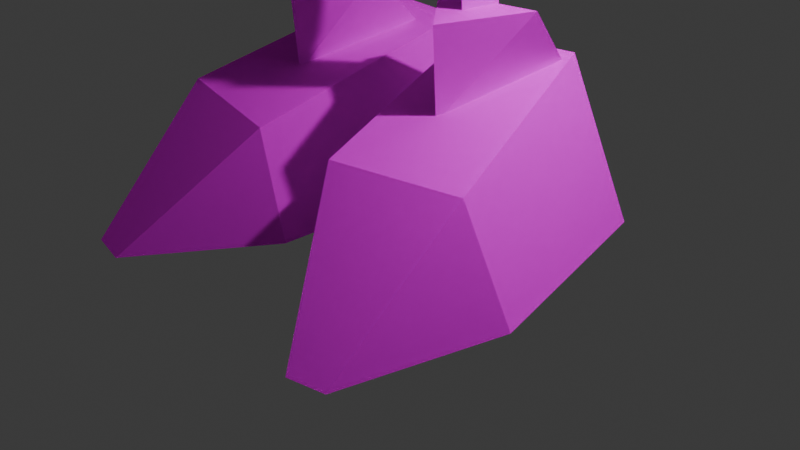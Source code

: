 # Source: lowpolysonic.blend  (saved by Blender 4.2.66; exported with 4.5.12 LTS)
import bpy
from mathutils import Matrix  # noqa: F401  (used for matrix-valued properties, if any)

bpy.ops.wm.read_factory_settings(use_empty=True)
scene = bpy.context.scene
scene.name = 'Scene'

# ---- collections
col_collection = bpy.data.collections.new('Collection'); scene.collection.children.link(col_collection)

# ---- images (referenced by path relative to the original .blend; pixels are not part of the script)
import os
ASSET_DIR = os.environ.get("B2B_ASSET_DIR", "")  # directory of the original .blend (textures are referenced by path, not embedded)
HERE = os.path.dirname(os.path.abspath(__file__))  # packed textures are extracted next to this script under _unpacked/

def load_image(name, relpath, width, height, colorspace="sRGB"):
    """Load a texture the original file referenced (path relative to the .blend, or extracted next to this script)."""
    p = next((c for c in (os.path.join(HERE, relpath), os.path.join(ASSET_DIR, relpath)) if relpath and os.path.exists(c)), "")
    if p:
        img = bpy.data.images.load(p, check_existing=True)
        img.name = name
    else:  # same state as the original file: an image datablock whose file is absent (Cycles renders it pink)
        img = bpy.data.images.new(name, width, height)
        img.source = "FILE"
        img.filepath = "//" + (relpath or name)
    img.colorspace_settings.name = colorspace
    return img
img_player00_png = load_image('player00.png', 'player00.png', 1024, 1024, 'sRGB')

# ---- materials (node trees are filled in below, after node groups)
mat_texture = bpy.data.materials.new('Texture')
mat_texture.roughness = 0.8748

# ---- material node trees
mat_texture.use_nodes = True; mat_texture.node_tree.nodes.clear()
_N = mat_texture.node_tree.nodes; _L = mat_texture.node_tree.links
n0 = _N.new('ShaderNodeBsdfPrincipled'); n0.name = 'Principled BSDF'; n0.location = (0, 300)
n0.inputs[2].default_value = 0.8748
n0.inputs[3].default_value = 1.0
n0.inputs[13].default_value = 0.0
n1 = _N.new('ShaderNodeOutputMaterial'); n1.name = 'Material Output'; n1.location = (280, 300)
n2 = _N.new('ShaderNodeTexImage'); n2.name = 'Image Texture'; n2.location = (-480, 300)
n2.image = img_player00_png
_L.new(n2.outputs[0], n0.inputs[0])
_L.new(n0.outputs[0], n1.inputs[0])
n1.is_active_output = True

# ---- world
world_world = bpy.data.worlds.new('World'); scene.world = world_world
world_world.use_nodes = True; world_world.node_tree.nodes.clear()
_N = world_world.node_tree.nodes; _L = world_world.node_tree.links
n0 = _N.new('ShaderNodeOutputWorld'); n0.name = 'World Output'; n0.location = (300, 300)
n1 = _N.new('ShaderNodeBackground'); n1.name = 'Background'; n1.location = (10, 300)
n1.inputs[0].default_value = (0.05088, 0.05088, 0.05088, 1.0)
_L.new(n1.outputs[0], n0.inputs[0])
n0.is_active_output = True
world_world.color = (0.05088, 0.05088, 0.05088)
world_world.sun_shadow_jitter_overblur = 0.0

# ---- cameras
cam_camera = bpy.data.cameras.new('Camera')
cam_camera.clip_end = 100.0
cam_camera.ortho_scale = 7.314

# ---- lights
light_light = bpy.data.lights.new('Light', 'POINT')
light_light.energy = 1000.0
light_light.shadow_soft_size = 0.1

# ---- meshes
me_grp0 = bpy.data.meshes.new('Grp0')
me_grp0.from_pydata([(0.62, 1.18, -3.013), (-1.669e-07, 1.47, -2.603), (1.13, 2.65, -2.593), (-1.503e-07, 1.18, -3.273), (-2.268e-07, 1.2, -1.503), (1.01, 0.45, -1.373), (-1.13, 2.65, -2.593), (-0.89, 1.19, -2.603), (-1.44, 0.44, -2.383), (-1.01, 0.45, -1.373), (-2.832e-07, 0.46, -0.9534), (-0.62, 1.18, -3.013), (1.44, 0.44, -2.383), (0.89, 1.19, -2.603), (1.01, -0.46, -1.363), (1.44, -0.47, -2.373), (0.73, -1.08, -1.643), (1.04, -1.09, -2.373), (-3.238e-07, -0.46, -0.9434), (-3.335e-07, -1.08, -1.343), (-3.077e-07, -1.51, -2.363), (-0.73, -1.08, -1.643), (-1.01, -0.46, -1.363), (-1.44, -0.47, -2.373), (-1.04, -1.09, -2.373), (-0.73, -1.1, -3.103), (-1.01, 0.43, -3.403), (-1.01, -0.49, -3.393), (-1.595e-07, 0.42, -3.823), (-1.997e-07, -0.49, -3.813), (-2.439e-07, -1.1, -3.413), (0.73, -1.1, -3.103), (1.01, 0.43, -3.403), (1.01, -0.49, -3.393)], [], [(0, 1, 2), (1, 0, 3), (4, 5, 2), (4, 1, 6), (7, 8, 9), (10, 5, 4), (6, 1, 11), (5, 12, 13), (6, 9, 4), (2, 1, 4), (3, 11, 1), (4, 9, 10), (13, 0, 2, 5), (12, 5, 14, 15), (15, 14, 16, 17), (5, 10, 18, 14), (14, 18, 19, 16), (20, 16, 19, 21), (10, 9, 22, 18), (18, 22, 21, 19), (9, 6, 11, 7), (9, 8, 23, 22), (22, 23, 24, 21), (20, 21, 24, 25), (7, 11, 26, 8), (8, 26, 27, 23), (23, 27, 25, 24), (11, 3, 28, 26), (26, 28, 29, 27), (27, 29, 30, 25), (20, 25, 30, 31), (3, 0, 32, 28), (28, 32, 33, 29), (29, 33, 31, 30), (0, 13, 12, 32), (32, 12, 15, 33), (33, 15, 17, 31), (20, 31, 17, 16)])
_uv = me_grp0.uv_layers.new(name='UVMap')
_uv.uv.foreach_set('vector', [0.0362, 0.9646, 0.008852, 0.992, 0.008852, 0.9646, 0.0362, 0.9646, 0.008852, 0.992, 0.008852, 0.9646, 0.0362, 0.9646, 0.008852, 0.992, 0.008852, 0.9646, 0.0362, 0.9646, 0.008852, 0.992, 0.008852, 0.9646, 0.0362, 0.9646, 0.008852, 0.992, 0.008852, 0.9646, 0.0362, 0.9646, 0.008852, 0.992, 0.008852, 0.9646, 0.0362, 0.9646, 0.008852, 0.992, 0.008852, 0.9646, 0.0362, 0.9646, 0.008852, 0.992, 0.008852, 0.9646, 0.0362, 0.9646, 0.008852, 0.992, 0.008852, 0.9646, 0.0362, 0.9646, 0.008852, 0.992, 0.008852, 0.9646, 0.0362, 0.9646, 0.008852, 0.992, 0.008852, 0.9646, 0.0362, 0.9646, 0.008852, 0.992, 0.008852, 0.9646, 0.008852, 0.9646, 0.0362, 0.9646, 0.0362, 0.992, 0.008852, 0.992, 0.0362, 0.992, 0.008852, 0.992, 0.008852, 0.9646, 0.0362, 0.9646, 0.0362, 0.992, 0.008852, 0.992, 0.008852, 0.9646, 0.0362, 0.9646, 0.0362, 0.992, 0.008852, 0.992, 0.008852, 0.9646, 0.0362, 0.9646, 0.0362, 0.992, 0.008852, 0.992, 0.008852, 0.9646, 0.0362, 0.9646, 0.4073, 0.7459, 0.3799, 0.7459, 0.3799, 0.7186, 0.4073, 0.7186, 0.0362, 0.992, 0.008852, 0.992, 0.008852, 0.9646, 0.0362, 0.9646, 0.0362, 0.992, 0.008852, 0.992, 0.008852, 0.9646, 0.0362, 0.9646, 0.0362, 0.992, 0.008852, 0.992, 0.008852, 0.9646, 0.0362, 0.9646, 0.0362, 0.992, 0.008852, 0.992, 0.008852, 0.9646, 0.0362, 0.9646, 0.0362, 0.992, 0.008852, 0.992, 0.008852, 0.9646, 0.0362, 0.9646, 0.4073, 0.7459, 0.3799, 0.7459, 0.3799, 0.7186, 0.4073, 0.7186, 0.0362, 0.992, 0.008852, 0.992, 0.008852, 0.9646, 0.0362, 0.9646, 0.0362, 0.992, 0.008852, 0.992, 0.008852, 0.9646, 0.0362, 0.9646, 0.0362, 0.992, 0.008852, 0.992, 0.008852, 0.9646, 0.0362, 0.9646, 0.0362, 0.992, 0.008852, 0.992, 0.008852, 0.9646, 0.0362, 0.9646, 0.0362, 0.992, 0.008852, 0.992, 0.008852, 0.9646, 0.0362, 0.9646, 0.0362, 0.992, 0.008852, 0.992, 0.008852, 0.9646, 0.0362, 0.9646, 0.4073, 0.7459, 0.3799, 0.7459, 0.3799, 0.7186, 0.4073, 0.7186, 0.0362, 0.992, 0.008852, 0.992, 0.008852, 0.9646, 0.0362, 0.9646, 0.0362, 0.992, 0.008852, 0.992, 0.008852, 0.9646, 0.0362, 0.9646, 0.0362, 0.992, 0.008852, 0.992, 0.008852, 0.9646, 0.0362, 0.9646, 0.0362, 0.992, 0.008852, 0.992, 0.008852, 0.9646, 0.0362, 0.9646, 0.0362, 0.992, 0.008852, 0.992, 0.008852, 0.9646, 0.0362, 0.9646, 0.0362, 0.992, 0.008852, 0.992, 0.008852, 0.9646, 0.0362, 0.9646, 0.4073, 0.7459, 0.3799, 0.7459, 0.3799, 0.7186, 0.4073, 0.7186])
me_grp0.materials.append(mat_texture)
me_grp0.update()
me_grp1 = bpy.data.meshes.new('Grp1')
me_grp1.from_pydata([(1.58, 1.14, -1.246), (1.64, -7.169e-08, -1.366), (-2.678e-07, 1.171e-14, -1.766), (2.29, 1.85, 0.1243), (2.61, -1.141e-07, -0.2857), (3.42, 5.37, 1.314), (2.61, -1.141e-07, 1.734), (1.61, 0.67, 3.204), (-2.197e-07, 1.62, -1.246), (2.63, 4.21, -1.676), (-9.688e-08, 5.3, -0.3757), (0.9, 2.24, 1.994), (1.25, 2.19, 0.6043), (-1.58, 1.14, -1.246), (-2.29, 1.85, 0.1243), (-2.49, 4.21, -1.676), (-0.9, 2.24, 1.994), (-1.25, 2.19, 0.6043), (-3.42, 5.37, 1.314), (-1.64, 7.169e-08, -1.366), (-2.61, 1.141e-07, -0.2857), (-2.61, 1.141e-07, 1.734), (-1.61, 0.67, 3.204), (-1.14, -1.92, -1.366), (-1.14, -1.13, 3.204), (-2.48e-06, 1.3, 4.394), (-3.863e-07, -2.3, -1.356), (-1.547e-06, -1.61, 3.014), (1.13, -1.92, -1.366), (1.14, -1.13, 3.204), (2.93, -0.56, 4.344), (-1.25, 2.19, 0.6043), (1.25, 2.19, 0.6043), (1.25, 2.19, 0.6043), (-1.25, 2.19, 0.6043), (-2.315e-07, 2.23, -0.3657), (-2.315e-07, 2.23, -0.3657), (0.009998, 5.5, 4.604), (-2.93, -0.56, 4.324), (-2.93, -0.56, 4.324), (-1.87, -0.11, 2.694), (2.93, -0.56, 4.344), (1.87, -0.11, 2.694), (1.61, -2.14, -1.006), (-1.61, -2.14, -1.016), (-4.942e-07, -3.61, -0.1957), (0.25, -3.08, 0.07428), (-0.24, -3.08, 0.07428), (-1.84, -1.96, -0.6857), (-1.84, -1.96, 1.734), (-4.418e-07, -2.9, -0.6857), (-4.483e-07, -2.73, -0.3657), (-1.527e-06, -2.73, 1.424), (1.84, -1.96, -0.6857), (1.84, -1.96, 1.734), (-4.422e-07, -2.87, -0.6457), (-0.05, -2.79, -0.4957), (0.05, -2.79, -0.4957), (-4.422e-07, -2.87, -0.6457), (-0.05, -2.79, -0.4957), (0.05, -2.79, -0.4957)], [], [(0, 1, 2), (0, 3, 4), (3, 5, 6), (6, 5, 7), (8, 0, 2), (3, 0, 9), (10, 11, 12), (13, 8, 2), (13, 14, 15), (16, 17, 18), (19, 13, 2), (13, 19, 20), (14, 20, 21), (18, 21, 22), (23, 19, 2), (22, 24, 25), (26, 23, 2), (24, 27, 25), (28, 26, 2), (27, 29, 25), (1, 28, 2), (7, 29, 30), (29, 7, 25), (6, 4, 3), (21, 18, 14), (15, 14, 31), (5, 3, 32), (5, 32, 11), (17, 14, 18), (33, 3, 9), (34, 16, 10), (12, 35, 10), (10, 35, 34), (31, 36, 15), (9, 36, 33), (15, 36, 8), (15, 8, 13), (8, 36, 9), (0, 8, 9), (10, 16, 11), (37, 11, 16), (1, 0, 4), (20, 14, 13), (22, 21, 38), (38, 24, 22), (39, 21, 40), (37, 25, 7), (7, 11, 37), (5, 11, 7), (22, 25, 37), (37, 16, 22), (22, 16, 18), (41, 29, 42), (7, 30, 6), (43, 28, 1), (19, 23, 44), (45, 46, 47), (42, 6, 41), (40, 24, 39), (44, 48, 20, 19), (20, 48, 49, 21), (21, 49, 24, 40), (48, 44, 50, 51), (48, 51, 52, 49), (49, 52, 27, 24), (50, 43, 53, 51), (51, 53, 54, 52), (52, 54, 29, 27), (1, 4, 53, 43), (53, 4, 6, 54), (29, 54, 6, 42), (44, 23, 26, 50), (50, 26, 28, 43), (55, 45, 47, 56), (57, 46, 45, 58), (59, 47, 46, 60)])
_uv = me_grp1.uv_layers.new(name='UVMap')
_uv.uv.foreach_set('vector', [0.03459, 0.967, 0.007248, 0.9944, 0.007248, 0.967, 0.03459, 0.967, 0.007248, 0.9944, 0.007248, 0.967, 0.03459, 0.967, 0.007248, 0.9944, 0.007248, 0.967, 0.03459, 0.967, 0.007248, 0.9944, 0.007248, 0.967, 0.03459, 0.967, 0.007248, 0.9944, 0.007248, 0.967, 0.007248, 0.9944, 0.007248, 0.967, 0.03459, 0.967, 0.03459, 0.967, 0.007248, 0.9944, 0.007248, 0.967, 0.03459, 0.967, 0.007248, 0.9944, 0.007248, 0.967, 0.03459, 0.967, 0.007248, 0.9944, 0.007248, 0.967, 0.03459, 0.967, 0.007248, 0.9944, 0.007248, 0.967, 0.03459, 0.967, 0.007248, 0.9944, 0.007248, 0.967, 0.03459, 0.967, 0.007248, 0.9944, 0.007248, 0.967, 0.03459, 0.967, 0.007248, 0.9944, 0.007248, 0.967, 0.03459, 0.967, 0.007248, 0.9944, 0.007248, 0.967, 0.4157, 0.7139, 0.3883, 0.7413, 0.3883, 0.7139, 0.03459, 0.967, 0.007248, 0.9944, 0.007248, 0.967, 0.4157, 0.7139, 0.3883, 0.7413, 0.3883, 0.7139, 0.03459, 0.967, 0.007248, 0.9944, 0.007248, 0.967, 0.4157, 0.7139, 0.3883, 0.7413, 0.3883, 0.7139, 0.03459, 0.967, 0.007248, 0.9944, 0.007248, 0.967, 0.4157, 0.7139, 0.3883, 0.7413, 0.3883, 0.7139, 0.03459, 0.967, 0.007248, 0.9944, 0.007248, 0.967, 0.03459, 0.967, 0.007248, 0.9944, 0.007248, 0.967, 0.03459, 0.967, 0.007248, 0.9944, 0.007248, 0.967, 0.03459, 0.967, 0.007248, 0.9944, 0.007248, 0.967, 0.03459, 0.967, 0.007248, 0.9944, 0.007248, 0.967, 0.03459, 0.967, 0.007248, 0.9944, 0.007248, 0.967, 0.03459, 0.967, 0.007248, 0.9944, 0.007248, 0.967, 0.03459, 0.967, 0.007248, 0.9944, 0.007248, 0.967, 0.03459, 0.967, 0.007248, 0.9944, 0.007248, 0.967, 0.03459, 0.967, 0.007248, 0.9944, 0.007248, 0.967, 0.03459, 0.967, 0.007248, 0.9944, 0.007248, 0.967, 0.03459, 0.967, 0.007248, 0.9944, 0.007248, 0.967, 0.03459, 0.967, 0.007248, 0.9944, 0.007248, 0.967, 0.03459, 0.967, 0.007248, 0.9944, 0.007248, 0.967, 0.03459, 0.967, 0.007248, 0.9944, 0.007248, 0.967, 0.03459, 0.967, 0.007248, 0.9944, 0.007248, 0.967, 0.03459, 0.967, 0.007248, 0.9944, 0.007248, 0.967, 0.03459, 0.967, 0.007248, 0.9944, 0.007248, 0.967, 0.03459, 0.967, 0.007248, 0.9944, 0.007248, 0.967, 0.03459, 0.967, 0.007248, 0.9944, 0.007248, 0.967, 0.007248, 0.9944, 0.007248, 0.967, 0.03459, 0.967, 0.03459, 0.967, 0.007248, 0.9944, 0.007248, 0.967, 0.03459, 0.967, 0.007248, 0.9944, 0.007248, 0.967, 0.03459, 0.967, 0.007248, 0.9944, 0.007248, 0.967, 0.3883, 0.7139, 0.4157, 0.7413, 0.3883, 0.7413, 0.03459, 0.967, 0.007248, 0.9944, 0.007248, 0.967, 0.03459, 0.967, 0.007248, 0.9944, 0.007248, 0.967, 0.03459, 0.967, 0.007248, 0.9944, 0.007248, 0.967, 0.03459, 0.967, 0.007248, 0.9944, 0.007248, 0.967, 0.03459, 0.967, 0.007248, 0.9944, 0.007248, 0.967, 0.03459, 0.967, 0.007248, 0.9944, 0.007248, 0.967, 0.3883, 0.7139, 0.4157, 0.7413, 0.3883, 0.7413, 0.03459, 0.967, 0.007248, 0.9944, 0.007248, 0.967, 0.4157, 0.7139, 0.3883, 0.7413, 0.3883, 0.7139, 0.4157, 0.7139, 0.3883, 0.7413, 0.3883, 0.7139, 0.2827, 0.469, 0.2554, 0.4963, 0.2554, 0.469, 0.3883, 0.7139, 0.4157, 0.7413, 0.3883, 0.7413, 0.3883, 0.7139, 0.4157, 0.7413, 0.3883, 0.7413, 0.4157, 0.7413, 0.3883, 0.7413, 0.3883, 0.7139, 0.4157, 0.7139, 0.6184, 0.8816, 0.5027, 0.8816, 0.5027, 0.9973, 0.6184, 0.9973, 0.8685, 0.8809, 0.7531, 0.8809, 0.7531, 0.9963, 0.8685, 0.9963, 0.4157, 0.7413, 0.3883, 0.7413, 0.3883, 0.7139, 0.4157, 0.7139, 0.1189, 0.8811, 0.002199, 0.8811, 0.002199, 0.9978, 0.1189, 0.9978, 0.3734, 0.8753, 0.2529, 0.8753, 0.2529, 0.9958, 0.3734, 0.9958, 0.4157, 0.7413, 0.3883, 0.7413, 0.3883, 0.7139, 0.4157, 0.7139, 0.002199, 0.8811, 0.1189, 0.8811, 0.1189, 0.9978, 0.002199, 0.9978, 0.2529, 0.8753, 0.3734, 0.8753, 0.3734, 0.9958, 0.2529, 0.9958, 0.4157, 0.7413, 0.3883, 0.7413, 0.3883, 0.7139, 0.4157, 0.7139, 0.5027, 0.8816, 0.6184, 0.8816, 0.6184, 0.9973, 0.5027, 0.9973, 0.7531, 0.9963, 0.7531, 0.8809, 0.8685, 0.8809, 0.8685, 0.9963, 0.4157, 0.7413, 0.3883, 0.7413, 0.3883, 0.7139, 0.4157, 0.7139, 0.4157, 0.7413, 0.3883, 0.7413, 0.3883, 0.7139, 0.4157, 0.7139, 0.2827, 0.4963, 0.2554, 0.4963, 0.2554, 0.469, 0.2827, 0.469, 0.2827, 0.4963, 0.2554, 0.4963, 0.2554, 0.469, 0.2827, 0.469, 0.2827, 0.4963, 0.2554, 0.4963, 0.2554, 0.4963, 0.2827, 0.4963])
me_grp1.materials.append(mat_texture)
me_grp1.update()
me_grp10 = bpy.data.meshes.new('Grp10')
me_grp10.from_pydata([(0.23, 0.6246, -3.385), (9.159e-07, 2.605, -3.365), (-0.11, 0.6246, -3.185), (0.23, 0.6246, -3.385), (-0.11, 0.6246, -3.585), (-0.11, 0.6246, -3.585)], [], [(0, 1, 2), (3, 4, 1), (5, 2, 1)])
_uv = me_grp10.uv_layers.new(name='UVMap')
_uv.uv.foreach_set('vector', [0.002623, 0.9707, 0.02997, 0.998, 0.02997, 0.9707, 0.002623, 0.9707, 0.02997, 0.998, 0.02997, 0.9707, 0.002623, 0.9707, 0.02997, 0.998, 0.02997, 0.9707])
me_grp10.materials.append(mat_texture)
me_grp10.update()
me_grp2 = bpy.data.meshes.new('Grp2')
me_grp2.from_pydata([(-2.135, -0.1762, -1.879), (-3.07, -0.2572, -1.923), (-3.087, 0.0871, -2.085), (-2.15, 0.1485, -2.03), (-2.15, 0.1485, -2.03), (-3.087, 0.0871, -2.085), (-3.103, 0.05287, -1.706), (-2.166, 0.1176, -1.673), (-2.166, 0.1176, -1.673), (-3.103, 0.05287, -1.706), (-3.07, -0.2572, -1.923), (-2.135, -0.1762, -1.879), (-3.083, -0.7779, -2.337), (-3.08, -0.7912, -1.565), (-4.974, -0.5817, -1.54), (-4.979, -0.5772, -2.037), (-3.08, -0.7912, -1.565), (-3.1, 0.5807, -1.532), (-4.988, 0.3125, -1.524), (-4.974, -0.5817, -1.54), (-3.1, 0.5807, -1.532), (-3.112, 0.5991, -2.312), (-4.985, 0.3202, -2.007), (-4.988, 0.3125, -1.524), (-3.112, 0.5991, -2.312), (-3.1, 0.5807, -1.532), (-3.08, -0.7912, -1.565), (-3.083, -0.7779, -2.337)], [], [(0, 1, 2, 3), (4, 5, 6, 7), (8, 9, 10, 11), (12, 13, 14, 15), (16, 17, 18, 19), (20, 21, 22, 23), (21, 12, 15, 22), (15, 14, 23, 22), (24, 25, 26, 27)])
_uv = me_grp2.uv_layers.new(name='UVMap')
_uv.uv.foreach_set('vector', [0.4073, 0.745, 0.38, 0.745, 0.38, 0.7177, 0.4073, 0.7177, 0.4073, 0.745, 0.38, 0.745, 0.38, 0.7177, 0.4073, 0.7177, 0.4073, 0.745, 0.38, 0.745, 0.38, 0.7177, 0.4073, 0.7177, 0.03235, 0.495, 0.005003, 0.495, 0.005003, 0.4677, 0.03235, 0.4677, 0.03235, 0.495, 0.005003, 0.495, 0.005003, 0.4677, 0.03235, 0.4677, 0.03235, 0.495, 0.005003, 0.495, 0.005003, 0.4677, 0.03235, 0.4677, 0.03235, 0.495, 0.005003, 0.495, 0.005003, 0.4677, 0.03235, 0.4677, 0.03235, 0.495, 0.005003, 0.495, 0.005003, 0.4677, 0.03235, 0.4677, 0.03235, 0.495, 0.005003, 0.495, 0.005003, 0.4677, 0.03235, 0.4677])
me_grp2.materials.append(mat_texture)
me_grp2.update()
me_grp3 = bpy.data.meshes.new('Grp3')
me_grp3.from_pydata([(0.4256, 0.09378, -5.507), (0.9719, -0.5281, -5.569), (1.432, 0.2611, -5.508), (1.37, 0.8975, -6.025), (0.8517, 1.248, -6.177), (0.2512, 0.6799, -6.027), (1.929, -1.12, -6.649), (1.803, -2.476, -7.928), (2.322, -0.9275, -7.803), (0.595, -1.385, -6.651), (0.3687, -1.311, -7.816), (1.401, -2.557, -7.929), (-0.04723, 0.7597, -7.631), (0.7511, 1.76, -7.557), (1.915, 1.146, -7.628), (0.6619, 0.1355, -5.507), (0.9091, -0.1143, -5.533), (0.9224, -0.1899, -4.656), (0.677, 0.05011, -4.632), (0.9091, -0.1143, -5.533), (1.046, 0.2032, -5.507), (1.061, 0.1178, -4.632), (0.9224, -0.1899, -4.656), (0.4256, 0.09378, -5.507), (0.3272, 0.7093, -6.206), (0.9484, -0.4526, -6.466), (0.9719, -0.5281, -5.569), (1.324, 0.8749, -6.207), (0.3272, 0.7093, -6.206), (1.061, 0.1178, -4.632), (1.046, 0.2032, -5.507), (0.6619, 0.1355, -5.507), (0.677, 0.05011, -4.632), (0.9484, -0.4526, -6.466), (1.324, 0.8749, -6.207), (1.432, 0.2611, -5.508), (0.9719, -0.5281, -5.569), (1.915, 1.146, -7.628), (2.322, -0.9275, -7.803), (1.803, -2.476, -7.928)], [], [(0, 1, 2), (3, 4, 5), (6, 7, 8), (9, 10, 11), (12, 13, 14), (15, 16, 17, 18), (19, 20, 21, 22), (23, 24, 25, 26), (28, 0, 2, 27), (29, 30, 31, 32), (33, 34, 35, 36), (11, 7, 6, 9), (9, 5, 12, 10), (4, 3, 37, 13), (3, 6, 8, 37), (14, 38, 10, 12), (39, 11, 10, 38), (13, 12, 5, 4), (5, 9, 6, 3)])
_uv = me_grp3.uv_layers.new(name='UVMap')
_uv.uv.foreach_set('vector', [0.03235, 0.4702, 0.005003, 0.4975, 0.005003, 0.4702, 0.4987, 0.722, 0.4714, 0.7493, 0.4714, 0.722, 0.4987, 0.722, 0.4714, 0.7493, 0.4714, 0.722, 0.4987, 0.722, 0.4714, 0.7493, 0.4714, 0.722, 0.4987, 0.722, 0.4714, 0.7493, 0.4714, 0.722, 0.005003, 0.9975, 0.03235, 0.9975, 0.03235, 0.9702, 0.005003, 0.9702, 0.005003, 0.9975, 0.03235, 0.9975, 0.03235, 0.9702, 0.005003, 0.9702, 0.03235, 0.4975, 0.005003, 0.4975, 0.005003, 0.4702, 0.03235, 0.4702, 0.005003, 0.4702, 0.03235, 0.4702, 0.03235, 0.4975, 0.005003, 0.4975, 0.005003, 0.9975, 0.03235, 0.9975, 0.03235, 0.9702, 0.005003, 0.9702, 0.03235, 0.4975, 0.005003, 0.4975, 0.005003, 0.4702, 0.03235, 0.4702, 0.4987, 0.7493, 0.4714, 0.7493, 0.4714, 0.722, 0.4987, 0.722, 0.2516, 0.6305, 0.3695, 0.6305, 0.3695, 0.6571, 0.2516, 0.6571, 0.4987, 0.7493, 0.4714, 0.7493, 0.4714, 0.722, 0.4987, 0.722, 0.3695, 0.6571, 0.2516, 0.6571, 0.2516, 0.6305, 0.3695, 0.6305, 0.4987, 0.7493, 0.4714, 0.7493, 0.4714, 0.722, 0.4987, 0.722, 0.4987, 0.7493, 0.4714, 0.7493, 0.4714, 0.722, 0.4987, 0.722, 0.4987, 0.7493, 0.4714, 0.7493, 0.4714, 0.722, 0.4987, 0.722, 0.3695, 0.6305, 0.2516, 0.6305, 0.2516, 0.7484, 0.3695, 0.7484])
me_grp3.materials.append(mat_texture)
me_grp3.update()
me_grp4 = bpy.data.meshes.new('Grp4')
me_grp4.from_pydata([(1.02, -0.1991, -1.538), (1.014, -0.01532, -1.856), (2.184, 0.002341, -1.892), (2.38, -0.1773, -1.575), (2.184, 0.002341, -1.892), (1.014, -0.01532, -1.856), (1.023, 0.1579, -1.52), (2.202, 0.1758, -1.555), (1.023, 0.1579, -1.52), (1.02, -0.1991, -1.538), (2.38, -0.1773, -1.575), (2.202, 0.1758, -1.555)], [], [(0, 1, 2, 3), (4, 5, 6, 7), (8, 9, 10, 11)])
_uv = me_grp4.uv_layers.new(name='UVMap')
_uv.uv.foreach_set('vector', [0.4098, 0.745, 0.3825, 0.745, 0.3825, 0.7177, 0.4098, 0.7177, 0.4098, 0.745, 0.3825, 0.745, 0.3825, 0.7177, 0.4098, 0.7177, 0.4098, 0.745, 0.3825, 0.745, 0.3825, 0.7177, 0.4098, 0.7177])
me_grp4.materials.append(mat_texture)
me_grp4.update()
me_grp5 = bpy.data.meshes.new('Grp5')
me_grp5.from_pydata([(0.7159, 0.1138, -3.449), (0.5176, -0.1662, -3.481), (0.8644, -0.1762, -4.776), (1.06, 0.1038, -4.734), (0.5176, -0.1662, -3.481), (0.3392, 0.1138, -3.55), (0.6834, 0.1038, -4.835), (0.8644, -0.1762, -4.776), (0.6834, 0.1038, -4.835), (0.3392, 0.1138, -3.55), (0.7159, 0.1138, -3.449), (1.06, 0.1038, -4.734)], [], [(0, 1, 2, 3), (4, 5, 6, 7), (8, 9, 10, 11)])
_uv = me_grp5.uv_layers.new(name='UVMap')
_uv.uv.foreach_set('vector', [0.03119, 0.9962, 0.003842, 0.9962, 0.003842, 0.9688, 0.03119, 0.9688, 0.03119, 0.9962, 0.003842, 0.9962, 0.003842, 0.9688, 0.03119, 0.9688, 0.03119, 0.9962, 0.003842, 0.9962, 0.003842, 0.9688, 0.03119, 0.9688])
me_grp5.materials.append(mat_texture)
me_grp5.update()
me_grp6 = bpy.data.meshes.new('Grp6')
me_grp6.from_pydata([(2.182, 0.0183, -1.879), (3.122, 0.01917, -1.889), (3.122, -0.1989, -1.577), (2.182, -0.188, -1.586), (2.182, 0.1706, -1.555), (3.122, 0.1797, -1.544), (3.122, 0.01917, -1.889), (2.182, 0.0183, -1.879), (2.182, -0.188, -1.586), (3.122, -0.1989, -1.577), (3.122, 0.1797, -1.544), (2.182, 0.1706, -1.555), (5.012, -0.453, -1.77), (5.032, -0.445, -1.287), (3.142, -0.6612, -1.226), (3.122, -0.6738, -2.0), (5.032, -0.445, -1.287), (5.042, 0.4602, -1.309), (3.162, 0.7266, -1.255), (3.142, -0.6612, -1.226), (5.042, 0.4602, -1.309), (5.032, 0.4523, -1.791), (3.132, 0.7041, -2.03), (3.162, 0.7266, -1.255), (3.122, -0.6738, -2.0), (3.142, -0.6612, -1.226), (3.162, 0.7266, -1.255), (3.132, 0.7041, -2.03)], [], [(0, 1, 2, 3), (4, 5, 6, 7), (8, 9, 10, 11), (12, 13, 14, 15), (16, 17, 18, 19), (20, 21, 22, 23), (21, 12, 15, 22), (21, 20, 13, 12), (24, 25, 26, 27)])
_uv = me_grp6.uv_layers.new(name='UVMap')
_uv.uv.foreach_set('vector', [0.4073, 0.7425, 0.38, 0.7425, 0.38, 0.7152, 0.4073, 0.7152, 0.4073, 0.7425, 0.38, 0.7425, 0.38, 0.7152, 0.4073, 0.7152, 0.4073, 0.7425, 0.38, 0.7425, 0.38, 0.7152, 0.4073, 0.7152, 0.03235, 0.4925, 0.005003, 0.4925, 0.005003, 0.4652, 0.03235, 0.4652, 0.03235, 0.4925, 0.005003, 0.4925, 0.005003, 0.4652, 0.03235, 0.4652, 0.03235, 0.4925, 0.005003, 0.4925, 0.005003, 0.4652, 0.03235, 0.4652, 0.03235, 0.4925, 0.005003, 0.4925, 0.005003, 0.4652, 0.03235, 0.4652, 0.03235, 0.4925, 0.005003, 0.4925, 0.005003, 0.4652, 0.03235, 0.4652, 0.03235, 0.4925, 0.005003, 0.4925, 0.005003, 0.4652, 0.03235, 0.4652])
me_grp6.materials.append(mat_texture)
me_grp6.update()
me_grp7 = bpy.data.meshes.new('Grp7')
me_grp7.from_pydata([(-1.484, 0.2137, -5.492), (-0.9569, -0.5324, -5.553), (-0.4669, 0.1347, -5.491), (-0.1151, 0.7138, -6.011), (-0.7389, 1.271, -6.117), (-1.242, 0.9171, -5.941), (-2.243, -0.8845, -7.722), (-1.694, -2.417, -7.912), (-1.789, -1.094, -6.592), (-1.299, -2.49, -7.935), (-0.2758, -1.238, -7.838), (-0.445, -1.335, -6.673), (-1.859, 1.2, -7.517), (-0.7199, 1.833, -7.484), (0.1072, 0.8461, -7.623), (-0.7136, 0.06928, -4.616), (-0.9371, -0.1912, -4.64), (-0.9304, -0.1148, -5.517), (-0.706, 0.1556, -5.491), (-0.9371, -0.1912, -4.64), (-1.102, 0.1033, -4.616), (-1.095, 0.1896, -5.491), (-0.9304, -0.1148, -5.517), (-1.484, 0.2137, -5.492), (-1.429, 0.8436, -6.18), (-0.9401, -0.4552, -6.45), (-0.9569, -0.5324, -5.553), (-0.4218, 0.7655, -6.179), (-1.429, 0.8436, -6.18), (-0.4669, 0.1347, -5.491), (-0.9569, -0.5324, -5.553), (-0.9401, -0.4552, -6.45), (-0.4218, 0.7655, -6.179), (-0.7136, 0.06928, -4.616), (-0.706, 0.1556, -5.491), (-1.095, 0.1896, -5.491), (-1.102, 0.1033, -4.616), (-1.859, 1.2, -7.517), (-2.243, -0.8845, -7.722), (-1.694, -2.417, -7.912)], [], [(0, 1, 2), (3, 4, 5), (6, 7, 8), (9, 10, 11), (12, 13, 14), (15, 16, 17, 18), (19, 20, 21, 22), (23, 24, 25, 26), (28, 0, 2, 27), (29, 30, 31, 32), (33, 34, 35, 36), (11, 8, 7, 9), (10, 14, 3, 11), (13, 37, 5, 4), (37, 6, 8, 5), (14, 10, 38, 12), (38, 10, 9, 39), (4, 3, 14, 13), (5, 8, 11, 3)])
_uv = me_grp7.uv_layers.new(name='UVMap')
_uv.uv.foreach_set('vector', [0.03251, 0.4681, 0.005169, 0.4955, 0.005169, 0.4681, 0.4986, 0.7214, 0.4713, 0.7487, 0.4713, 0.7214, 0.4986, 0.7214, 0.4713, 0.7487, 0.4713, 0.7214, 0.4986, 0.7214, 0.4713, 0.7487, 0.4713, 0.7214, 0.4986, 0.7214, 0.4713, 0.7487, 0.4713, 0.7214, 0.001967, 0.9987, 0.02931, 0.9987, 0.02931, 0.9713, 0.001967, 0.9713, 0.001967, 0.9987, 0.02931, 0.9987, 0.02931, 0.9713, 0.001967, 0.9713, 0.03251, 0.4955, 0.005169, 0.4955, 0.005169, 0.4681, 0.03251, 0.4681, 0.005169, 0.4681, 0.03251, 0.4681, 0.03251, 0.4955, 0.005169, 0.4955, 0.03251, 0.4955, 0.005169, 0.4955, 0.005169, 0.4681, 0.03251, 0.4681, 0.001967, 0.9987, 0.02931, 0.9987, 0.02931, 0.9713, 0.001967, 0.9713, 0.4986, 0.7487, 0.4713, 0.7487, 0.4713, 0.7214, 0.4986, 0.7214, 0.2519, 0.6308, 0.3692, 0.6308, 0.3692, 0.6573, 0.2519, 0.6573, 0.4986, 0.7487, 0.4713, 0.7487, 0.4713, 0.7214, 0.4986, 0.7214, 0.3692, 0.6573, 0.2519, 0.6573, 0.2519, 0.6308, 0.3692, 0.6308, 0.4986, 0.7487, 0.4713, 0.7487, 0.4713, 0.7214, 0.4986, 0.7214, 0.4986, 0.7487, 0.4713, 0.7487, 0.4713, 0.7214, 0.4986, 0.7214, 0.4986, 0.7487, 0.4713, 0.7487, 0.4713, 0.7214, 0.4986, 0.7214, 0.3692, 0.7481, 0.2519, 0.7481, 0.2519, 0.6308, 0.3692, 0.6308])
me_grp7.materials.append(mat_texture)
me_grp7.update()
me_grp8 = bpy.data.meshes.new('Grp8')
me_grp8.from_pydata([(-0.8212, 0.07525, -1.929), (-1.033, -0.252, -1.79), (-2.199, -0.1889, -1.876), (-2.176, 0.144, -2.03), (-1.02, 0.06784, -1.587), (-2.196, 0.1312, -1.673), (-2.199, -0.1889, -1.876), (-1.033, -0.252, -1.79), (-1.02, 0.06784, -1.587), (-0.8212, 0.07525, -1.929), (-2.176, 0.144, -2.03), (-2.196, 0.1312, -1.673)], [], [(0, 1, 2, 3), (4, 5, 6, 7), (8, 9, 10, 11)])
_uv = me_grp8.uv_layers.new(name='UVMap')
_uv.uv.foreach_set('vector', [0.4098, 0.7425, 0.3825, 0.7425, 0.3825, 0.7152, 0.4098, 0.7152, 0.4098, 0.7425, 0.3825, 0.7425, 0.3825, 0.7152, 0.4098, 0.7152, 0.4098, 0.7425, 0.3825, 0.7425, 0.3825, 0.7152, 0.4098, 0.7152])
me_grp8.materials.append(mat_texture)
me_grp8.update()
me_grp9 = bpy.data.meshes.new('Grp9')
me_grp9.from_pydata([(-0.3854, 0.1008, -3.533), (-0.6252, -0.1402, -3.479), (-0.9703, -0.1303, -4.774), (-0.7279, 0.1107, -4.818), (-0.6252, -0.1402, -3.479), (-0.7564, 0.1685, -3.434), (-1.099, 0.1784, -4.719), (-0.9703, -0.1303, -4.774), (-0.3854, 0.1008, -3.533), (-0.7279, 0.1107, -4.818), (-1.099, 0.1784, -4.719), (-0.7564, 0.1685, -3.434)], [], [(0, 1, 2, 3), (4, 5, 6, 7), (8, 9, 10, 11)])
_uv = me_grp9.uv_layers.new(name='UVMap')
_uv.uv.foreach_set('vector', [0.0336, 0.9937, 0.006253, 0.9937, 0.006253, 0.9664, 0.0336, 0.9664, 0.0336, 0.9937, 0.006253, 0.9937, 0.006253, 0.9664, 0.0336, 0.9664, 0.0336, 0.9937, 0.006253, 0.9937, 0.006253, 0.9664, 0.0336, 0.9664])
me_grp9.materials.append(mat_texture)
me_grp9.update()

# ---- objects
ob_light = bpy.data.objects.new('Light', light_light)
ob_camera = bpy.data.objects.new('Camera', cam_camera)
ob_grp0 = bpy.data.objects.new('Grp0', me_grp0)
ob_grp1 = bpy.data.objects.new('Grp1', me_grp1)
ob_grp10 = bpy.data.objects.new('Grp10', me_grp10)
ob_grp2 = bpy.data.objects.new('Grp2', me_grp2)
ob_grp3 = bpy.data.objects.new('Grp3', me_grp3)
ob_grp4 = bpy.data.objects.new('Grp4', me_grp4)
ob_grp5 = bpy.data.objects.new('Grp5', me_grp5)
ob_grp6 = bpy.data.objects.new('Grp6', me_grp6)
ob_grp7 = bpy.data.objects.new('Grp7', me_grp7)
ob_grp8 = bpy.data.objects.new('Grp8', me_grp8)
ob_grp9 = bpy.data.objects.new('Grp9', me_grp9)

# ---- transforms, parenting, visibility, modifiers, constraints
ob_light.location = (4.076, 1.005, -1.988)
ob_light.rotation_euler = (0.6503, 0.05522, 1.866)
ob_light.lock_rotations_4d = False
ob_light.empty_display_type = 'ARROWS'
ob_light.color = (0.0, 0.0, 0.0, 0.0)
ob_light.lineart.crease_threshold = 0.0
ob_camera.location = (7.359, -6.926, -2.934)
ob_camera.rotation_euler = (1.109, 0.0, 0.8149)
ob_camera.lock_rotations_4d = False
ob_camera.empty_display_type = 'ARROWS'
ob_camera.color = (0.0, 0.0, 0.0, 0.0)
ob_camera.display_type = 'WIRE'
ob_camera.lineart.crease_threshold = 0.0
ob_grp0.location = (0.0, 0.0, 0.0)
ob_grp1.location = (0.0, 0.0, 0.0)
ob_grp10.location = (0.0, 0.0, 0.0)
ob_grp2.location = (0.0, 0.0, 0.0)
ob_grp3.location = (0.0, 0.0, 0.0)
ob_grp4.location = (0.0, 0.0, 0.0)
ob_grp5.location = (0.0, 0.0, 0.0)
ob_grp6.location = (0.0, 0.0, 0.0)
ob_grp7.location = (0.0, 0.0, 0.0)
ob_grp8.location = (0.0, 0.0, 0.0)
ob_grp9.location = (0.0, 0.0, 0.0)

# ---- collection membership
col_collection.objects.link(ob_light)
col_collection.objects.link(ob_camera)
col_collection.objects.link(ob_grp0)
col_collection.objects.link(ob_grp1)
col_collection.objects.link(ob_grp10)
col_collection.objects.link(ob_grp2)
col_collection.objects.link(ob_grp3)
col_collection.objects.link(ob_grp4)
col_collection.objects.link(ob_grp5)
col_collection.objects.link(ob_grp6)
col_collection.objects.link(ob_grp7)
col_collection.objects.link(ob_grp8)
col_collection.objects.link(ob_grp9)

# ---- scene / render settings (as saved in the file)
scene.camera = ob_camera
scene.frame_start = 1; scene.frame_end = 250; scene.frame_set(1)
scene.render.engine = 'BLENDER_EEVEE_NEXT'
bpy.context.view_layer.update()
